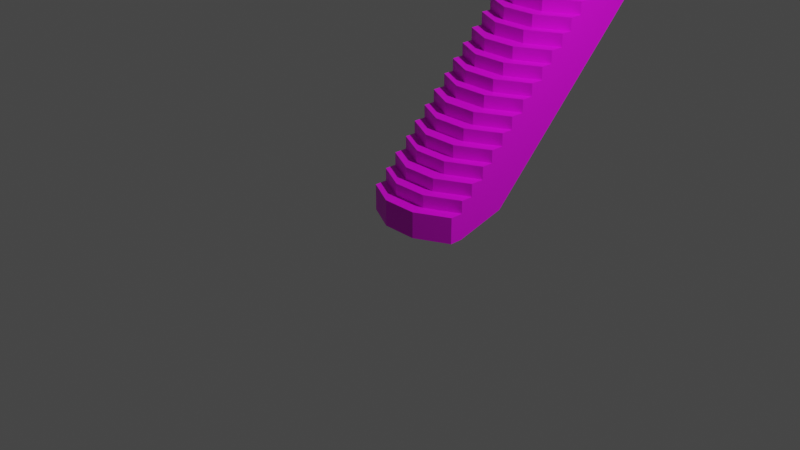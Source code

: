 # Source: Stairs_tall.blend  (saved by Blender 2.90.8; exported with 4.5.12 LTS)
import bpy
from mathutils import Matrix  # noqa: F401  (used for matrix-valued properties, if any)

bpy.ops.wm.read_factory_settings(use_empty=True)
scene = bpy.context.scene
scene.name = 'Scene'

# ---- collections
col_collection = bpy.data.collections.new('Collection'); scene.collection.children.link(col_collection)

# ---- images (referenced by path relative to the original .blend; pixels are not part of the script)
import os
ASSET_DIR = os.environ.get("B2B_ASSET_DIR", "")  # directory of the original .blend (textures are referenced by path, not embedded)
HERE = os.path.dirname(os.path.abspath(__file__))  # packed textures are extracted next to this script under _unpacked/

def load_image(name, relpath, width, height, colorspace="sRGB"):
    """Load a texture the original file referenced (path relative to the .blend, or extracted next to this script)."""
    p = next((c for c in (os.path.join(HERE, relpath), os.path.join(ASSET_DIR, relpath)) if relpath and os.path.exists(c)), "")
    if p:
        img = bpy.data.images.load(p, check_existing=True)
        img.name = name
    else:  # same state as the original file: an image datablock whose file is absent (Cycles renders it pink)
        img = bpy.data.images.new(name, width, height)
        img.source = "FILE"
        img.filepath = "//" + (relpath or name)
    img.colorspace_settings.name = colorspace
    return img
img_texture_structures_png = load_image('Texture_Structures.png', 'Texture_Structures.png', 1024, 1024, 'sRGB')

# ---- materials (node trees are filled in below, after node groups)
mat_texture_stairs_tall = bpy.data.materials.new('Texture_Stairs_Tall')
mat_texture_stairs_tall.use_transparent_shadow = False

# ---- material node trees
mat_texture_stairs_tall.use_nodes = True; mat_texture_stairs_tall.node_tree.nodes.clear()
_N = mat_texture_stairs_tall.node_tree.nodes; _L = mat_texture_stairs_tall.node_tree.links
n0 = _N.new('ShaderNodeBsdfPrincipled'); n0.name = 'Principled BSDF'; n0.location = (10, 300)
n0.distribution = 'GGX'
n0.subsurface_method = 'BURLEY'
n0.inputs[3].default_value = 1.45
n0.inputs[27].default_value = (0.0, 0.0, 0.0, 1.0)
n0.inputs[28].default_value = 1.0
n1 = _N.new('ShaderNodeOutputMaterial'); n1.name = 'Material Output'; n1.location = (300, 300)
n2 = _N.new('ShaderNodeTexImage'); n2.name = 'Image Texture'; n2.location = (-382, 228)
n2.image = img_texture_structures_png
_L.new(n0.outputs[0], n1.inputs[0])
_L.new(n2.outputs[0], n0.inputs[0])
n1.is_active_output = True

# ---- world
world_world = bpy.data.worlds.new('World'); scene.world = world_world
world_world.use_nodes = True; world_world.node_tree.nodes.clear()
_N = world_world.node_tree.nodes; _L = world_world.node_tree.links
n0 = _N.new('ShaderNodeOutputWorld'); n0.name = 'World Output'; n0.location = (300, 300)
n1 = _N.new('ShaderNodeBackground'); n1.name = 'Background'; n1.location = (10, 300)
n1.inputs[0].default_value = (0.05088, 0.05088, 0.05088, 1.0)
_L.new(n1.outputs[0], n0.inputs[0])
n0.is_active_output = True
world_world.color = (0.05088, 0.05088, 0.05088)
world_world.use_sun_shadow = False
world_world.sun_shadow_jitter_overblur = 0.0

# ---- cameras
cam_camera = bpy.data.cameras.new('Camera')
cam_camera.clip_end = 100.0
cam_camera.ortho_scale = 7.314

# ---- lights
light_light = bpy.data.lights.new('Light', 'POINT')
light_light.transmission_factor = 0.0
light_light.energy = 1000.0
light_light.shadow_soft_size = 0.1
light_light.shadow_maximum_resolution = 0.006
light_light.use_absolute_resolution = True

# ---- meshes
me_cylinder_034 = bpy.data.meshes.new('Cylinder.034')
me_cylinder_034.from_pydata([(-0.5556, 0.8937, 0.0), (-0.1951, 0.434, 0.5645), (-0.5556, 0.6207, 0.5645), (-0.1951, 0.1445, 0.2822), (-0.5556, 0.3312, -0.1492), (-0.5556, 0.3312, 0.2822), (-0.5556, 0.6207, 0.4234), (-0.1951, 0.434, 0.4234), (-0.5556, 0.3312, 0.1411), (-0.1951, 0.1445, 0.1411), (-0.1951, 0.2803, 0.4234), (-0.1951, 0.2803, 0.2822), (-0.5556, 0.467, 0.4234), (-0.5556, 0.467, 0.2822), (-0.1951, 0.0, -0.1492), (-0.1951, 0.0, 0.1411), (-0.5556, 0.1866, -0.1492), (-0.5556, 0.1866, 0.1411), (-0.5556, 1.456, 0.5631), (-0.1951, 0.9965, 1.128), (-0.5556, 1.183, 1.128), (-0.1951, 0.707, 0.8453), (-0.5556, 0.8937, 0.8453), (-0.5556, 1.183, 0.9864), (-0.1951, 0.9965, 0.9864), (-0.5556, 0.8937, 0.7042), (-0.1951, 0.707, 0.7042), (-0.1951, 0.8428, 0.9864), (-0.1951, 0.8428, 0.8453), (-0.5556, 1.029, 0.9864), (-0.5556, 1.029, 0.8453), (-0.1951, 0.5625, 0.5631), (-0.1951, 0.5625, 0.7042), (-0.5556, 0.7491, 0.5631), (-0.5556, 0.7491, 0.7042), (-0.5556, 2.019, 1.126), (-0.1951, 1.559, 1.691), (-0.5556, 1.746, 1.691), (-0.1951, 1.27, 1.408), (-0.5556, 1.456, 1.408), (-0.5556, 1.746, 1.549), (-0.1951, 1.559, 1.549), (-0.5556, 1.456, 1.267), (-0.1951, 1.27, 1.267), (-0.1951, 1.405, 1.549), (-0.1951, 1.405, 1.408), (-0.5556, 1.592, 1.549), (-0.5556, 1.592, 1.408), (-0.1951, 1.125, 1.126), (-0.1951, 1.125, 1.267), (-0.5556, 1.312, 1.126), (-0.5556, 1.312, 1.267), (-0.5556, 2.581, 1.689), (-0.1951, 2.122, 2.254), (-0.5556, 2.308, 2.254), (-0.1951, 1.832, 1.971), (-0.5556, 2.019, 1.971), (-0.5556, 2.308, 2.113), (-0.1951, 2.122, 2.113), (-0.5556, 2.019, 1.83), (-0.1951, 1.832, 1.83), (-0.1951, 1.968, 2.113), (-0.1951, 1.968, 1.971), (-0.5556, 2.154, 2.113), (-0.5556, 2.154, 1.971), (-0.1951, 1.687, 1.689), (-0.1951, 1.687, 1.83), (-0.5556, 1.874, 1.689), (-0.5556, 1.874, 1.83), (-0.5556, 3.132, 2.252), (-0.1951, 2.684, 2.817), (-0.5556, 2.871, 2.817), (-0.1951, 2.395, 2.534), (-0.5556, 2.581, 2.534), (-0.5556, 2.871, 2.676), (-0.1951, 2.684, 2.676), (-0.5556, 2.581, 2.393), (-0.1951, 2.395, 2.393), (-0.1951, 2.53, 2.676), (-0.1951, 2.53, 2.534), (-0.5556, 2.717, 2.676), (-0.5556, 2.717, 2.534), (-0.1951, 2.25, 2.252), (-0.1951, 2.25, 2.393), (-0.5556, 2.437, 2.252), (-0.5556, 2.437, 2.393), (-0.5556, 3.132, 2.817), (-0.1951, 3.132, 2.817), (0.5556, 0.8937, 0.0), (0.1951, 0.434, 0.5645), (0.5556, 0.6207, 0.5645), (0.1951, 0.1445, 0.2822), (0.5556, 0.3312, -0.1492), (0.5556, 0.3312, 0.2822), (0.5556, 0.6207, 0.4234), (0.1951, 0.434, 0.4234), (0.5556, 0.3312, 0.1411), (0.1951, 0.1445, 0.1411), (0.1951, 0.2803, 0.4234), (0.1951, 0.2803, 0.2822), (0.5556, 0.467, 0.4234), (0.5556, 0.467, 0.2822), (0.1951, 0.0, -0.1492), (0.1951, 0.0, 0.1411), (0.5556, 0.1866, -0.1492), (0.5556, 0.1866, 0.1411), (0.5556, 1.456, 0.5631), (0.1951, 0.9965, 1.128), (0.5556, 1.183, 1.128), (0.1951, 0.707, 0.8453), (0.5556, 0.8937, 0.8453), (0.5556, 1.183, 0.9864), (0.1951, 0.9965, 0.9864), (0.5556, 0.8937, 0.7042), (0.1951, 0.707, 0.7042), (0.1951, 0.8428, 0.9864), (0.1951, 0.8428, 0.8453), (0.5556, 1.029, 0.9864), (0.5556, 1.029, 0.8453), (0.1951, 0.5625, 0.5631), (0.1951, 0.5625, 0.7042), (0.5556, 0.7491, 0.5631), (0.5556, 0.7491, 0.7042), (0.5556, 2.019, 1.126), (0.1951, 1.559, 1.691), (0.5556, 1.746, 1.691), (0.1951, 1.27, 1.408), (0.5556, 1.456, 1.408), (0.5556, 1.746, 1.549), (0.1951, 1.559, 1.549), (0.5556, 1.456, 1.267), (0.1951, 1.27, 1.267), (0.1951, 1.405, 1.549), (0.1951, 1.405, 1.408), (0.5556, 1.592, 1.549), (0.5556, 1.592, 1.408), (0.1951, 1.125, 1.126), (0.1951, 1.125, 1.267), (0.5556, 1.312, 1.126), (0.5556, 1.312, 1.267), (0.5556, 2.581, 1.689), (0.1951, 2.122, 2.254), (0.5556, 2.308, 2.254), (0.1951, 1.832, 1.971), (0.5556, 2.019, 1.971), (0.5556, 2.308, 2.113), (0.1951, 2.122, 2.113), (0.5556, 2.019, 1.83), (0.1951, 1.832, 1.83), (0.1951, 1.968, 2.113), (0.1951, 1.968, 1.971), (0.5556, 2.154, 2.113), (0.5556, 2.154, 1.971), (0.1951, 1.687, 1.689), (0.1951, 1.687, 1.83), (0.5556, 1.874, 1.689), (0.5556, 1.874, 1.83), (0.5556, 3.132, 2.252), (0.1951, 2.684, 2.817), (0.5556, 2.871, 2.817), (0.1951, 2.395, 2.534), (0.5556, 2.581, 2.534), (0.5556, 2.871, 2.676), (0.1951, 2.684, 2.676), (0.5556, 2.581, 2.393), (0.1951, 2.395, 2.393), (0.1951, 2.53, 2.676), (0.1951, 2.53, 2.534), (0.5556, 2.717, 2.676), (0.5556, 2.717, 2.534), (0.1951, 2.25, 2.252), (0.1951, 2.25, 2.393), (0.5556, 2.437, 2.252), (0.5556, 2.437, 2.393), (0.5556, 3.132, 2.817), (0.1951, 3.132, 2.817)], [], [(116, 28, 21, 109), (8, 4, 16, 17), (10, 98, 95, 7), (13, 11, 10, 12), (6, 7, 1, 2), (8, 9, 3, 5), (7, 6, 12, 10), (82, 170, 171, 83), (99, 98, 10, 11), (14, 15, 17, 16), (9, 8, 17, 15), (14, 102, 103, 15), (27, 115, 112, 24), (30, 28, 27, 29), (23, 24, 19, 20), (25, 26, 21, 22), (24, 23, 29, 27), (21, 28, 30, 22), (116, 115, 27, 28), (31, 32, 34, 33), (26, 25, 34, 32), (89, 119, 31, 1), (44, 132, 129, 41), (47, 45, 44, 46), (40, 41, 36, 37), (42, 43, 38, 39), (41, 40, 46, 44), (133, 132, 44, 45), (48, 49, 51, 50), (43, 42, 51, 49), (48, 136, 137, 49), (61, 149, 146, 58), (64, 62, 61, 63), (57, 58, 53, 54), (59, 60, 55, 56), (58, 57, 63, 61), (150, 149, 61, 62), (65, 66, 68, 67), (60, 59, 68, 66), (87, 86, 71, 70), (65, 153, 154, 66), (70, 158, 175, 87), (78, 166, 163, 75), (81, 79, 78, 80), (74, 75, 70, 71), (76, 77, 72, 73), (75, 74, 80, 78), (167, 166, 78, 79), (82, 83, 85, 84), (77, 76, 85, 83), (165, 160, 72, 77), (163, 158, 70, 75), (83, 171, 165, 77), (148, 143, 55, 60), (146, 141, 53, 58), (66, 154, 148, 60), (131, 126, 38, 43), (129, 124, 36, 41), (49, 137, 131, 43), (114, 109, 21, 26), (112, 107, 19, 24), (32, 120, 114, 26), (2, 1, 31, 33), (97, 91, 3, 9), (95, 89, 1, 7), (15, 103, 97, 9), (31, 119, 120, 32), (3, 11, 13, 5), (107, 136, 48, 19), (50, 20, 19, 48), (38, 126, 133, 45), (124, 153, 65, 36), (38, 45, 47, 39), (55, 143, 150, 62), (37, 36, 65, 67), (141, 170, 82, 53), (64, 56, 55, 62), (54, 53, 82, 84), (72, 160, 167, 79), (72, 79, 81, 73), (84, 69, 52), (52, 35, 67), (50, 35, 18), (18, 0, 33), (8, 5, 13, 12, 6, 2, 33, 0, 4), (50, 18, 33, 34, 25, 22, 30, 29, 23, 20), (40, 37, 67, 35, 50, 51, 42, 39, 47, 46), (64, 63, 57, 54, 84, 52, 67, 68, 59, 56), (86, 69, 84, 85, 76, 73, 81, 80, 74, 71), (96, 105, 104, 92), (101, 100, 98, 99), (94, 90, 89, 95), (96, 93, 91, 97), (95, 98, 100, 94), (102, 104, 105, 103), (97, 103, 105, 96), (118, 117, 115, 116), (111, 108, 107, 112), (113, 110, 109, 114), (112, 115, 117, 111), (109, 110, 118, 116), (119, 121, 122, 120), (114, 120, 122, 113), (135, 134, 132, 133), (128, 125, 124, 129), (130, 127, 126, 131), (129, 132, 134, 128), (136, 138, 139, 137), (131, 137, 139, 130), (152, 151, 149, 150), (145, 142, 141, 146), (147, 144, 143, 148), (146, 149, 151, 145), (153, 155, 156, 154), (148, 154, 156, 147), (175, 158, 159, 174), (169, 168, 166, 167), (162, 159, 158, 163), (164, 161, 160, 165), (163, 166, 168, 162), (170, 172, 173, 171), (165, 171, 173, 164), (90, 121, 119, 89), (91, 93, 101, 99), (138, 136, 107, 108), (126, 127, 135, 133), (125, 155, 153, 124), (152, 150, 143, 144), (142, 172, 170, 141), (160, 161, 169, 167), (172, 140, 157), (140, 155, 123), (138, 106, 123), (106, 121, 88), (96, 92, 88, 121, 90, 94, 100, 101, 93), (138, 108, 111, 117, 118, 110, 113, 122, 121, 106), (128, 134, 135, 127, 130, 139, 138, 123, 155, 125), (152, 144, 147, 156, 155, 140, 172, 142, 145, 151), (174, 159, 162, 168, 169, 161, 164, 173, 172, 157), (3, 91, 99, 11), (69, 157, 140, 52), (52, 140, 123, 35), (35, 123, 106, 18), (18, 106, 88, 0), (16, 104, 102, 14), (4, 92, 104, 16), (0, 88, 92, 4), (157, 175, 174), (69, 86, 87), (157, 69, 87, 175)])
_uv = me_cylinder_034.uv_layers.new(name='UVMap')
_uv.uv.foreach_set('vector', [0.6992, 0.1367, 0.7021, 0.09668, 0.7207, 0.09961, 0.7168, 0.1357, 0.377, 0.2881, 0.3486, 0.3115, 0.333, 0.2988, 0.3613, 0.2783, 0.835, 0.1074, 0.8291, 0.1436, 0.8086, 0.1436, 0.8135, 0.1035, 0.8467, 0.0625, 0.8535, 0.1074, 0.835, 0.1074, 0.8262, 0.06445, 0.8066, 0.05957, 0.8135, 0.1035, 0.7939, 0.1035, 0.7871, 0.06152, 0.8848, 0.06543, 0.8926, 0.1104, 0.8721, 0.1104, 0.8652, 0.06738, 0.8135, 0.1035, 0.8066, 0.05957, 0.8262, 0.06445, 0.835, 0.1074, 0.3311, 0.1045, 0.3359, 0.1436, 0.3174, 0.1436, 0.3135, 0.1074, 0.8467, 0.1475, 0.8291, 0.1436, 0.835, 0.1074, 0.8535, 0.1074, 0.9512, 0.1162, 0.9121, 0.1143, 0.9043, 0.07129, 0.9492, 0.06934, 0.8926, 0.1104, 0.8848, 0.06543, 0.9043, 0.07129, 0.9121, 0.1143, 0.9512, 0.1162, 0.9414, 0.1592, 0.9023, 0.1523, 0.9121, 0.1143, 0.6826, 0.09766, 0.6807, 0.1348, 0.6602, 0.1348, 0.6621, 0.09473, 0.6914, 0.05371, 0.7021, 0.09668, 0.6826, 0.09766, 0.6719, 0.05566, 0.6504, 0.05273, 0.6621, 0.09473, 0.6426, 0.09668, 0.6318, 0.05566, 0.7295, 0.05566, 0.7393, 0.09863, 0.7207, 0.09961, 0.709, 0.05762, 0.6621, 0.09473, 0.6504, 0.05273, 0.6719, 0.05566, 0.6826, 0.09766, 0.7207, 0.09961, 0.7021, 0.09668, 0.6914, 0.05371, 0.709, 0.05762, 0.6992, 0.1367, 0.6807, 0.1348, 0.6826, 0.09766, 0.7021, 0.09668, 0.7773, 0.1006, 0.7588, 0.1006, 0.748, 0.05957, 0.7695, 0.05664, 0.7393, 0.09863, 0.7295, 0.05566, 0.748, 0.05957, 0.7588, 0.1006, 0.791, 0.1406, 0.7734, 0.1416, 0.7773, 0.1006, 0.7939, 0.1035, 0.5332, 0.0957, 0.5342, 0.1328, 0.5146, 0.1348, 0.5127, 0.09473, 0.5371, 0.05273, 0.5518, 0.09375, 0.5332, 0.0957, 0.5186, 0.05566, 0.498, 0.05273, 0.5127, 0.09473, 0.4932, 0.09668, 0.4795, 0.05664, 0.5742, 0.05176, 0.5889, 0.09375, 0.5703, 0.0957, 0.5547, 0.05566, 0.5127, 0.09473, 0.498, 0.05273, 0.5186, 0.05566, 0.5332, 0.0957, 0.5527, 0.1338, 0.5342, 0.1328, 0.5332, 0.0957, 0.5518, 0.09375, 0.626, 0.09473, 0.6084, 0.0957, 0.5938, 0.05566, 0.6152, 0.05176, 0.5889, 0.09375, 0.5742, 0.05176, 0.5938, 0.05566, 0.6084, 0.0957, 0.626, 0.09473, 0.625, 0.1348, 0.6064, 0.1328, 0.6084, 0.0957, 0.3857, 0.1016, 0.3896, 0.1367, 0.3701, 0.1406, 0.3652, 0.1006, 0.3857, 0.05859, 0.4043, 0.09961, 0.3857, 0.1016, 0.3682, 0.06348, 0.3467, 0.06152, 0.3652, 0.1006, 0.3467, 0.1045, 0.3291, 0.06543, 0.4219, 0.05566, 0.4404, 0.09668, 0.4219, 0.09961, 0.4043, 0.06055, 0.3652, 0.1006, 0.3467, 0.06152, 0.3682, 0.06348, 0.3857, 0.1016, 0.4072, 0.1377, 0.3896, 0.1367, 0.3857, 0.1016, 0.4043, 0.09961, 0.4766, 0.0957, 0.459, 0.09766, 0.4414, 0.05859, 0.4619, 0.05469, 0.4404, 0.09668, 0.4219, 0.05566, 0.4414, 0.05859, 0.459, 0.09766, 0.1445, 0.126, 0.1416, 0.08496, 0.1807, 0.08301, 0.2031, 0.1201, 0.4766, 0.0957, 0.4795, 0.1348, 0.46, 0.1348, 0.459, 0.09766, 0.2031, 0.1201, 0.2129, 0.1543, 0.1582, 0.167, 0.1445, 0.126, 0.2412, 0.1152, 0.248, 0.1494, 0.2305, 0.1533, 0.2207, 0.1162, 0.2373, 0.07324, 0.2588, 0.1113, 0.2412, 0.1152, 0.2197, 0.07812, 0.1982, 0.07715, 0.2207, 0.1162, 0.2031, 0.1201, 0.1807, 0.08301, 0.2725, 0.06836, 0.2949, 0.1074, 0.2764, 0.1104, 0.2549, 0.07324, 0.2207, 0.1162, 0.1982, 0.07715, 0.2197, 0.07812, 0.2412, 0.1152, 0.2656, 0.1494, 0.248, 0.1494, 0.2412, 0.1152, 0.2588, 0.1113, 0.3311, 0.1045, 0.3135, 0.1074, 0.292, 0.06934, 0.3115, 0.06445, 0.2949, 0.1074, 0.2725, 0.06836, 0.292, 0.06934, 0.3135, 0.1074, 0.2998, 0.1455, 0.2822, 0.1455, 0.2764, 0.1104, 0.2949, 0.1074, 0.2305, 0.1533, 0.2129, 0.1543, 0.2031, 0.1201, 0.2207, 0.1162, 0.3135, 0.1074, 0.3174, 0.1436, 0.2998, 0.1455, 0.2949, 0.1074, 0.4424, 0.1357, 0.4238, 0.1348, 0.4219, 0.09961, 0.4404, 0.09668, 0.3701, 0.1406, 0.3525, 0.1396, 0.3467, 0.1045, 0.3652, 0.1006, 0.459, 0.09766, 0.46, 0.1348, 0.4424, 0.1357, 0.4404, 0.09668, 0.5879, 0.1348, 0.5693, 0.1318, 0.5703, 0.0957, 0.5889, 0.09375, 0.5146, 0.1348, 0.4961, 0.1338, 0.4932, 0.09668, 0.5127, 0.09473, 0.6084, 0.0957, 0.6064, 0.1328, 0.5879, 0.1348, 0.5889, 0.09375, 0.7354, 0.1387, 0.7168, 0.1357, 0.7207, 0.09961, 0.7393, 0.09863, 0.6602, 0.1348, 0.6426, 0.1338, 0.6426, 0.09668, 0.6621, 0.09473, 0.7588, 0.1006, 0.7539, 0.1387, 0.7354, 0.1387, 0.7393, 0.09863, 0.7871, 0.06152, 0.7939, 0.1035, 0.7773, 0.1006, 0.7695, 0.05664, 0.8828, 0.1514, 0.8652, 0.1475, 0.8721, 0.1104, 0.8926, 0.1104, 0.8086, 0.1436, 0.791, 0.1406, 0.7939, 0.1035, 0.8135, 0.1035, 0.9121, 0.1143, 0.9023, 0.1523, 0.8828, 0.1514, 0.8926, 0.1104, 0.7773, 0.1006, 0.7734, 0.1416, 0.7539, 0.1387, 0.7588, 0.1006, 0.8721, 0.1104, 0.8535, 0.1074, 0.8467, 0.0625, 0.8652, 0.06738, 0.6426, 0.1338, 0.625, 0.1348, 0.626, 0.09473, 0.6426, 0.09668, 0.6152, 0.05176, 0.6318, 0.05566, 0.6426, 0.09668, 0.626, 0.09473, 0.5703, 0.0957, 0.5693, 0.1318, 0.5527, 0.1338, 0.5518, 0.09375, 0.4961, 0.1338, 0.4795, 0.1348, 0.4766, 0.0957, 0.4932, 0.09668, 0.5703, 0.0957, 0.5518, 0.09375, 0.5371, 0.05273, 0.5547, 0.05566, 0.4219, 0.09961, 0.4238, 0.1348, 0.4072, 0.1377, 0.4043, 0.09961, 0.4795, 0.05664, 0.4932, 0.09668, 0.4766, 0.0957, 0.4619, 0.05469, 0.3525, 0.1396, 0.3359, 0.1436, 0.3311, 0.1045, 0.3467, 0.1045, 0.3857, 0.05859, 0.4043, 0.06055, 0.4219, 0.09961, 0.4043, 0.09961, 0.3291, 0.06543, 0.3467, 0.1045, 0.3311, 0.1045, 0.3115, 0.06445, 0.2764, 0.1104, 0.2822, 0.1455, 0.2656, 0.1494, 0.2588, 0.1113, 0.2764, 0.1104, 0.2588, 0.1113, 0.2373, 0.07324, 0.2549, 0.07324, 0.7998, 0.2881, 0.8691, 0.3428, 0.7578, 0.3428, 0.7578, 0.3428, 0.6445, 0.3428, 0.6865, 0.2891, 0.5742, 0.2891, 0.6445, 0.3428, 0.5312, 0.3428, 0.5312, 0.3428, 0.4189, 0.3428, 0.4619, 0.2881, 0.377, 0.2881, 0.3916, 0.2783, 0.4043, 0.2891, 0.4199, 0.2783, 0.4346, 0.29, 0.4482, 0.2783, 0.4619, 0.2881, 0.4189, 0.3428, 0.3486, 0.3115, 0.5742, 0.2891, 0.5312, 0.3428, 0.4619, 0.2881, 0.4766, 0.2783, 0.4893, 0.2891, 0.5029, 0.2783, 0.5176, 0.2891, 0.5312, 0.2773, 0.5479, 0.2891, 0.5625, 0.2783, 0.6602, 0.2891, 0.6748, 0.2783, 0.6865, 0.2891, 0.6445, 0.3428, 0.5742, 0.2891, 0.5879, 0.2783, 0.6035, 0.2891, 0.6172, 0.2783, 0.6299, 0.2891, 0.6445, 0.2783, 0.7432, 0.2891, 0.7588, 0.2773, 0.7725, 0.29, 0.7881, 0.2803, 0.7998, 0.2881, 0.7578, 0.3428, 0.6865, 0.2891, 0.7002, 0.2773, 0.7158, 0.2891, 0.7285, 0.2773, 0.9277, 0.2988, 0.8691, 0.3428, 0.7998, 0.2881, 0.8135, 0.2783, 0.8281, 0.2891, 0.8428, 0.2773, 0.8564, 0.2891, 0.8701, 0.2783, 0.8857, 0.2891, 0.9004, 0.2783, 0.8916, 0.3809, 0.9062, 0.3701, 0.9375, 0.3926, 0.9219, 0.4033, 0.8271, 0.1865, 0.8096, 0.1816, 0.8291, 0.1436, 0.8467, 0.1475, 0.79, 0.1846, 0.7725, 0.1797, 0.791, 0.1406, 0.8086, 0.1436, 0.8613, 0.1904, 0.8447, 0.1855, 0.8652, 0.1475, 0.8828, 0.1514, 0.8086, 0.1436, 0.8291, 0.1436, 0.8096, 0.1816, 0.79, 0.1846, 0.9414, 0.1592, 0.9219, 0.2012, 0.8809, 0.1895, 0.9023, 0.1523, 0.8828, 0.1514, 0.9023, 0.1523, 0.8809, 0.1895, 0.8613, 0.1904, 0.6826, 0.1768, 0.665, 0.1729, 0.6807, 0.1348, 0.6992, 0.1367, 0.6455, 0.1758, 0.6279, 0.1719, 0.6426, 0.1338, 0.6602, 0.1348, 0.7168, 0.1787, 0.7002, 0.1738, 0.7168, 0.1357, 0.7354, 0.1387, 0.6602, 0.1348, 0.6807, 0.1348, 0.665, 0.1729, 0.6455, 0.1758, 0.7168, 0.1357, 0.7002, 0.1738, 0.6826, 0.1768, 0.6992, 0.1367, 0.7734, 0.1416, 0.7559, 0.1816, 0.7354, 0.1768, 0.7539, 0.1387, 0.7354, 0.1387, 0.7539, 0.1387, 0.7354, 0.1768, 0.7168, 0.1787, 0.5391, 0.1738, 0.5225, 0.1699, 0.5342, 0.1328, 0.5527, 0.1338, 0.5029, 0.1748, 0.4854, 0.1719, 0.4961, 0.1338, 0.5146, 0.1348, 0.5732, 0.1738, 0.5557, 0.1699, 0.5693, 0.1318, 0.5879, 0.1348, 0.5146, 0.1348, 0.5342, 0.1328, 0.5225, 0.1699, 0.5029, 0.1748, 0.625, 0.1348, 0.6113, 0.1748, 0.5918, 0.1709, 0.6064, 0.1328, 0.5879, 0.1348, 0.6064, 0.1328, 0.5918, 0.1709, 0.5732, 0.1738, 0.3984, 0.1777, 0.3809, 0.1758, 0.3896, 0.1367, 0.4072, 0.1377, 0.3623, 0.1807, 0.3447, 0.1787, 0.3525, 0.1396, 0.3701, 0.1406, 0.4316, 0.1768, 0.415, 0.1738, 0.4238, 0.1348, 0.4424, 0.1357, 0.3701, 0.1406, 0.3896, 0.1367, 0.3809, 0.1758, 0.3623, 0.1807, 0.4795, 0.1348, 0.4697, 0.1758, 0.4492, 0.1729, 0.46, 0.1348, 0.4424, 0.1357, 0.46, 0.1348, 0.4492, 0.1729, 0.4316, 0.1768, 0.1582, 0.167, 0.2129, 0.1543, 0.209, 0.1924, 0.1758, 0.2012, 0.2607, 0.1885, 0.2441, 0.1875, 0.248, 0.1494, 0.2656, 0.1494, 0.2266, 0.1924, 0.209, 0.1924, 0.2129, 0.1543, 0.2305, 0.1533, 0.293, 0.1855, 0.2764, 0.1836, 0.2822, 0.1455, 0.2998, 0.1455, 0.2305, 0.1533, 0.248, 0.1494, 0.2441, 0.1875, 0.2266, 0.1924, 0.3359, 0.1436, 0.3301, 0.1836, 0.3105, 0.1807, 0.3174, 0.1436, 0.2998, 0.1455, 0.3174, 0.1436, 0.3105, 0.1807, 0.293, 0.1855, 0.7725, 0.1797, 0.7559, 0.1816, 0.7734, 0.1416, 0.791, 0.1406, 0.8652, 0.1475, 0.8447, 0.1855, 0.8271, 0.1865, 0.8467, 0.1475, 0.6113, 0.1748, 0.625, 0.1348, 0.6426, 0.1338, 0.6279, 0.1719, 0.5693, 0.1318, 0.5557, 0.1699, 0.5391, 0.1738, 0.5527, 0.1338, 0.4854, 0.1719, 0.4697, 0.1758, 0.4795, 0.1348, 0.4961, 0.1338, 0.3984, 0.1777, 0.4072, 0.1377, 0.4238, 0.1348, 0.415, 0.1738, 0.3447, 0.1787, 0.3301, 0.1836, 0.3359, 0.1436, 0.3525, 0.1396, 0.2822, 0.1455, 0.2764, 0.1836, 0.2607, 0.1885, 0.2656, 0.1494, 0.4521, 0.3809, 0.4961, 0.4365, 0.3799, 0.4346, 0.4961, 0.4365, 0.5693, 0.3799, 0.6143, 0.4365, 0.6875, 0.3799, 0.7305, 0.4365, 0.6143, 0.4365, 0.7305, 0.4365, 0.8027, 0.3799, 0.8486, 0.4355, 0.8916, 0.3809, 0.9219, 0.4033, 0.8486, 0.4355, 0.8027, 0.3799, 0.8174, 0.3711, 0.832, 0.3809, 0.8467, 0.3701, 0.8633, 0.3799, 0.876, 0.3701, 0.6875, 0.3799, 0.7002, 0.3711, 0.7139, 0.3809, 0.7305, 0.3691, 0.7461, 0.3799, 0.7598, 0.3701, 0.7744, 0.3809, 0.79, 0.3701, 0.8027, 0.3799, 0.7305, 0.4365, 0.5967, 0.3809, 0.6143, 0.3691, 0.6279, 0.3809, 0.6416, 0.3701, 0.6572, 0.3809, 0.6719, 0.3701, 0.6875, 0.3799, 0.6143, 0.4365, 0.5693, 0.3799, 0.583, 0.3711, 0.5107, 0.3809, 0.5264, 0.3701, 0.54, 0.3818, 0.5547, 0.3701, 0.5693, 0.3799, 0.4961, 0.4365, 0.4521, 0.3809, 0.4648, 0.3701, 0.4795, 0.3809, 0.4961, 0.3691, 0.3223, 0.3906, 0.3477, 0.3701, 0.3623, 0.3818, 0.3789, 0.3691, 0.3936, 0.3809, 0.4082, 0.3701, 0.4219, 0.3818, 0.4375, 0.3701, 0.4521, 0.3809, 0.3799, 0.4346, 0.8721, 0.1104, 0.8652, 0.1475, 0.8467, 0.1475, 0.8535, 0.1074, 0.02051, 0.07715, 0.1025, 0.07715, 0.1025, 0.1543, 0.02051, 0.1543, 0.02051, 0.1543, 0.1025, 0.1543, 0.1025, 0.2314, 0.02051, 0.2314, 0.02051, 0.2314, 0.1025, 0.2314, 0.1025, 0.3096, 0.02051, 0.3096, 0.02051, 0.3096, 0.1025, 0.3096, 0.1025, 0.3867, 0.02051, 0.3867, 0.02051, 0.457, 0.1025, 0.457, 0.0752, 0.4756, 0.04785, 0.4756, 0.02051, 0.4424, 0.1025, 0.4424, 0.1025, 0.457, 0.02051, 0.457, 0.02051, 0.3867, 0.1025, 0.3867, 0.1025, 0.4424, 0.02051, 0.4424, 0.1025, 0.07715, 0.0752, 0.02148, 0.1025, 0.02148, 0.02051, 0.07715, 0.02051, 0.02148, 0.04785, 0.02148, 0.1025, 0.07715, 0.02051, 0.07715, 0.04785, 0.02148, 0.0752, 0.02148])
_uv.active_render = True
_uv = me_cylinder_034.uv_layers.new(name='UVMap.001')
_uv.uv.foreach_set('vector', [0.6992, 0.1367, 0.7021, 0.09668, 0.7207, 0.09961, 0.7168, 0.1357, 0.377, 0.2881, 0.3486, 0.3115, 0.333, 0.2988, 0.3613, 0.2783, 0.835, 0.1074, 0.8291, 0.1436, 0.8086, 0.1436, 0.8135, 0.1035, 0.8467, 0.0625, 0.8535, 0.1074, 0.835, 0.1074, 0.8262, 0.06445, 0.8066, 0.05957, 0.8135, 0.1035, 0.7939, 0.1035, 0.7871, 0.06152, 0.8848, 0.06543, 0.8926, 0.1104, 0.8721, 0.1104, 0.8652, 0.06738, 0.8135, 0.1035, 0.8066, 0.05957, 0.8262, 0.06445, 0.835, 0.1074, 0.3311, 0.1045, 0.3359, 0.1436, 0.3174, 0.1436, 0.3135, 0.1074, 0.8467, 0.1475, 0.8291, 0.1436, 0.835, 0.1074, 0.8535, 0.1074, 0.9512, 0.1162, 0.9121, 0.1143, 0.9043, 0.07129, 0.9492, 0.06934, 0.8926, 0.1104, 0.8848, 0.06543, 0.9043, 0.07129, 0.9121, 0.1143, 0.9512, 0.1162, 0.9414, 0.1592, 0.9023, 0.1523, 0.9121, 0.1143, 0.6826, 0.09766, 0.6807, 0.1348, 0.6602, 0.1348, 0.6621, 0.09473, 0.6914, 0.05371, 0.7021, 0.09668, 0.6826, 0.09766, 0.6719, 0.05566, 0.6504, 0.05273, 0.6621, 0.09473, 0.6426, 0.09668, 0.6318, 0.05566, 0.7295, 0.05566, 0.7393, 0.09863, 0.7207, 0.09961, 0.709, 0.05762, 0.6621, 0.09473, 0.6504, 0.05273, 0.6719, 0.05566, 0.6826, 0.09766, 0.7207, 0.09961, 0.7021, 0.09668, 0.6914, 0.05371, 0.709, 0.05762, 0.6992, 0.1367, 0.6807, 0.1348, 0.6826, 0.09766, 0.7021, 0.09668, 0.7773, 0.1006, 0.7588, 0.1006, 0.748, 0.05957, 0.7695, 0.05664, 0.7393, 0.09863, 0.7295, 0.05566, 0.748, 0.05957, 0.7588, 0.1006, 0.791, 0.1406, 0.7734, 0.1416, 0.7773, 0.1006, 0.7939, 0.1035, 0.5332, 0.0957, 0.5342, 0.1328, 0.5146, 0.1348, 0.5127, 0.09473, 0.5371, 0.05273, 0.5518, 0.09375, 0.5332, 0.0957, 0.5186, 0.05566, 0.498, 0.05273, 0.5127, 0.09473, 0.4932, 0.09668, 0.4795, 0.05664, 0.5742, 0.05176, 0.5889, 0.09375, 0.5703, 0.0957, 0.5547, 0.05566, 0.5127, 0.09473, 0.498, 0.05273, 0.5186, 0.05566, 0.5332, 0.0957, 0.5527, 0.1338, 0.5342, 0.1328, 0.5332, 0.0957, 0.5518, 0.09375, 0.626, 0.09473, 0.6084, 0.0957, 0.5938, 0.05566, 0.6152, 0.05176, 0.5889, 0.09375, 0.5742, 0.05176, 0.5938, 0.05566, 0.6084, 0.0957, 0.626, 0.09473, 0.625, 0.1348, 0.6064, 0.1328, 0.6084, 0.0957, 0.3857, 0.1016, 0.3896, 0.1367, 0.3701, 0.1406, 0.3652, 0.1006, 0.3857, 0.05859, 0.4043, 0.09961, 0.3857, 0.1016, 0.3682, 0.06348, 0.3467, 0.06152, 0.3652, 0.1006, 0.3467, 0.1045, 0.3291, 0.06543, 0.4219, 0.05566, 0.4404, 0.09668, 0.4219, 0.09961, 0.4043, 0.06055, 0.3652, 0.1006, 0.3467, 0.06152, 0.3682, 0.06348, 0.3857, 0.1016, 0.4072, 0.1377, 0.3896, 0.1367, 0.3857, 0.1016, 0.4043, 0.09961, 0.4766, 0.0957, 0.459, 0.09766, 0.4414, 0.05859, 0.4619, 0.05469, 0.4404, 0.09668, 0.4219, 0.05566, 0.4414, 0.05859, 0.459, 0.09766, 0.1445, 0.126, 0.1416, 0.08496, 0.1807, 0.08301, 0.2031, 0.1201, 0.4766, 0.0957, 0.4795, 0.1348, 0.46, 0.1348, 0.459, 0.09766, 0.2031, 0.1201, 0.2129, 0.1543, 0.1582, 0.167, 0.1445, 0.126, 0.2412, 0.1152, 0.248, 0.1494, 0.2305, 0.1533, 0.2207, 0.1162, 0.2373, 0.07324, 0.2588, 0.1113, 0.2412, 0.1152, 0.2197, 0.07812, 0.1982, 0.07715, 0.2207, 0.1162, 0.2031, 0.1201, 0.1807, 0.08301, 0.2725, 0.06836, 0.2949, 0.1074, 0.2764, 0.1104, 0.2549, 0.07324, 0.2207, 0.1162, 0.1982, 0.07715, 0.2197, 0.07812, 0.2412, 0.1152, 0.2656, 0.1494, 0.248, 0.1494, 0.2412, 0.1152, 0.2588, 0.1113, 0.3311, 0.1045, 0.3135, 0.1074, 0.292, 0.06934, 0.3115, 0.06445, 0.2949, 0.1074, 0.2725, 0.06836, 0.292, 0.06934, 0.3135, 0.1074, 0.2998, 0.1455, 0.2822, 0.1455, 0.2764, 0.1104, 0.2949, 0.1074, 0.2305, 0.1533, 0.2129, 0.1543, 0.2031, 0.1201, 0.2207, 0.1162, 0.3135, 0.1074, 0.3174, 0.1436, 0.2998, 0.1455, 0.2949, 0.1074, 0.4424, 0.1357, 0.4238, 0.1348, 0.4219, 0.09961, 0.4404, 0.09668, 0.3701, 0.1406, 0.3525, 0.1396, 0.3467, 0.1045, 0.3652, 0.1006, 0.459, 0.09766, 0.46, 0.1348, 0.4424, 0.1357, 0.4404, 0.09668, 0.5879, 0.1348, 0.5693, 0.1318, 0.5703, 0.0957, 0.5889, 0.09375, 0.5146, 0.1348, 0.4961, 0.1338, 0.4932, 0.09668, 0.5127, 0.09473, 0.6084, 0.0957, 0.6064, 0.1328, 0.5879, 0.1348, 0.5889, 0.09375, 0.7354, 0.1387, 0.7168, 0.1357, 0.7207, 0.09961, 0.7393, 0.09863, 0.6602, 0.1348, 0.6426, 0.1338, 0.6426, 0.09668, 0.6621, 0.09473, 0.7588, 0.1006, 0.7539, 0.1387, 0.7354, 0.1387, 0.7393, 0.09863, 0.7871, 0.06152, 0.7939, 0.1035, 0.7773, 0.1006, 0.7695, 0.05664, 0.8828, 0.1514, 0.8652, 0.1475, 0.8721, 0.1104, 0.8926, 0.1104, 0.8086, 0.1436, 0.791, 0.1406, 0.7939, 0.1035, 0.8135, 0.1035, 0.9121, 0.1143, 0.9023, 0.1523, 0.8828, 0.1514, 0.8926, 0.1104, 0.7773, 0.1006, 0.7734, 0.1416, 0.7539, 0.1387, 0.7588, 0.1006, 0.8721, 0.1104, 0.8535, 0.1074, 0.8467, 0.0625, 0.8652, 0.06738, 0.6426, 0.1338, 0.625, 0.1348, 0.626, 0.09473, 0.6426, 0.09668, 0.6152, 0.05176, 0.6318, 0.05566, 0.6426, 0.09668, 0.626, 0.09473, 0.5703, 0.0957, 0.5693, 0.1318, 0.5527, 0.1338, 0.5518, 0.09375, 0.4961, 0.1338, 0.4795, 0.1348, 0.4766, 0.0957, 0.4932, 0.09668, 0.5703, 0.0957, 0.5518, 0.09375, 0.5371, 0.05273, 0.5547, 0.05566, 0.4219, 0.09961, 0.4238, 0.1348, 0.4072, 0.1377, 0.4043, 0.09961, 0.4795, 0.05664, 0.4932, 0.09668, 0.4766, 0.0957, 0.4619, 0.05469, 0.3525, 0.1396, 0.3359, 0.1436, 0.3311, 0.1045, 0.3467, 0.1045, 0.3857, 0.05859, 0.4043, 0.06055, 0.4219, 0.09961, 0.4043, 0.09961, 0.3291, 0.06543, 0.3467, 0.1045, 0.3311, 0.1045, 0.3115, 0.06445, 0.2764, 0.1104, 0.2822, 0.1455, 0.2656, 0.1494, 0.2588, 0.1113, 0.2764, 0.1104, 0.2588, 0.1113, 0.2373, 0.07324, 0.2549, 0.07324, 0.7998, 0.2881, 0.8691, 0.3428, 0.7578, 0.3428, 0.7578, 0.3428, 0.6445, 0.3428, 0.6865, 0.2891, 0.5742, 0.2891, 0.6445, 0.3428, 0.5312, 0.3428, 0.5312, 0.3428, 0.4189, 0.3428, 0.4619, 0.2881, 0.377, 0.2881, 0.3916, 0.2783, 0.4043, 0.2891, 0.4199, 0.2783, 0.4346, 0.29, 0.4482, 0.2783, 0.4619, 0.2881, 0.4189, 0.3428, 0.3486, 0.3115, 0.5742, 0.2891, 0.5312, 0.3428, 0.4619, 0.2881, 0.4766, 0.2783, 0.4893, 0.2891, 0.5029, 0.2783, 0.5176, 0.2891, 0.5312, 0.2773, 0.5479, 0.2891, 0.5625, 0.2783, 0.6602, 0.2891, 0.6748, 0.2783, 0.6865, 0.2891, 0.6445, 0.3428, 0.5742, 0.2891, 0.5879, 0.2783, 0.6035, 0.2891, 0.6172, 0.2783, 0.6299, 0.2891, 0.6445, 0.2783, 0.7432, 0.2891, 0.7588, 0.2773, 0.7725, 0.29, 0.7881, 0.2803, 0.7998, 0.2881, 0.7578, 0.3428, 0.6865, 0.2891, 0.7002, 0.2773, 0.7158, 0.2891, 0.7285, 0.2773, 0.9277, 0.2988, 0.8691, 0.3428, 0.7998, 0.2881, 0.8135, 0.2783, 0.8281, 0.2891, 0.8428, 0.2773, 0.8564, 0.2891, 0.8701, 0.2783, 0.8857, 0.2891, 0.9004, 0.2783, 0.8916, 0.3809, 0.9062, 0.3701, 0.9375, 0.3926, 0.9219, 0.4033, 0.8271, 0.1865, 0.8096, 0.1816, 0.8291, 0.1436, 0.8467, 0.1475, 0.79, 0.1846, 0.7725, 0.1797, 0.791, 0.1406, 0.8086, 0.1436, 0.8613, 0.1904, 0.8447, 0.1855, 0.8652, 0.1475, 0.8828, 0.1514, 0.8086, 0.1436, 0.8291, 0.1436, 0.8096, 0.1816, 0.79, 0.1846, 0.9414, 0.1592, 0.9219, 0.2012, 0.8809, 0.1895, 0.9023, 0.1523, 0.8828, 0.1514, 0.9023, 0.1523, 0.8809, 0.1895, 0.8613, 0.1904, 0.6826, 0.1768, 0.665, 0.1729, 0.6807, 0.1348, 0.6992, 0.1367, 0.6455, 0.1758, 0.6279, 0.1719, 0.6426, 0.1338, 0.6602, 0.1348, 0.7168, 0.1787, 0.7002, 0.1738, 0.7168, 0.1357, 0.7354, 0.1387, 0.6602, 0.1348, 0.6807, 0.1348, 0.665, 0.1729, 0.6455, 0.1758, 0.7168, 0.1357, 0.7002, 0.1738, 0.6826, 0.1768, 0.6992, 0.1367, 0.7734, 0.1416, 0.7559, 0.1816, 0.7354, 0.1768, 0.7539, 0.1387, 0.7354, 0.1387, 0.7539, 0.1387, 0.7354, 0.1768, 0.7168, 0.1787, 0.5391, 0.1738, 0.5225, 0.1699, 0.5342, 0.1328, 0.5527, 0.1338, 0.5029, 0.1748, 0.4854, 0.1719, 0.4961, 0.1338, 0.5146, 0.1348, 0.5732, 0.1738, 0.5557, 0.1699, 0.5693, 0.1318, 0.5879, 0.1348, 0.5146, 0.1348, 0.5342, 0.1328, 0.5225, 0.1699, 0.5029, 0.1748, 0.625, 0.1348, 0.6113, 0.1748, 0.5918, 0.1709, 0.6064, 0.1328, 0.5879, 0.1348, 0.6064, 0.1328, 0.5918, 0.1709, 0.5732, 0.1738, 0.3984, 0.1777, 0.3809, 0.1758, 0.3896, 0.1367, 0.4072, 0.1377, 0.3623, 0.1807, 0.3447, 0.1787, 0.3525, 0.1396, 0.3701, 0.1406, 0.4316, 0.1768, 0.415, 0.1738, 0.4238, 0.1348, 0.4424, 0.1357, 0.3701, 0.1406, 0.3896, 0.1367, 0.3809, 0.1758, 0.3623, 0.1807, 0.4795, 0.1348, 0.4697, 0.1758, 0.4492, 0.1729, 0.46, 0.1348, 0.4424, 0.1357, 0.46, 0.1348, 0.4492, 0.1729, 0.4316, 0.1768, 0.1582, 0.167, 0.2129, 0.1543, 0.209, 0.1924, 0.1758, 0.2012, 0.2607, 0.1885, 0.2441, 0.1875, 0.248, 0.1494, 0.2656, 0.1494, 0.2266, 0.1924, 0.209, 0.1924, 0.2129, 0.1543, 0.2305, 0.1533, 0.293, 0.1855, 0.2764, 0.1836, 0.2822, 0.1455, 0.2998, 0.1455, 0.2305, 0.1533, 0.248, 0.1494, 0.2441, 0.1875, 0.2266, 0.1924, 0.3359, 0.1436, 0.3301, 0.1836, 0.3105, 0.1807, 0.3174, 0.1436, 0.2998, 0.1455, 0.3174, 0.1436, 0.3105, 0.1807, 0.293, 0.1855, 0.7725, 0.1797, 0.7559, 0.1816, 0.7734, 0.1416, 0.791, 0.1406, 0.8652, 0.1475, 0.8447, 0.1855, 0.8271, 0.1865, 0.8467, 0.1475, 0.6113, 0.1748, 0.625, 0.1348, 0.6426, 0.1338, 0.6279, 0.1719, 0.5693, 0.1318, 0.5557, 0.1699, 0.5391, 0.1738, 0.5527, 0.1338, 0.4854, 0.1719, 0.4697, 0.1758, 0.4795, 0.1348, 0.4961, 0.1338, 0.3984, 0.1777, 0.4072, 0.1377, 0.4238, 0.1348, 0.415, 0.1738, 0.3447, 0.1787, 0.3301, 0.1836, 0.3359, 0.1436, 0.3525, 0.1396, 0.2822, 0.1455, 0.2764, 0.1836, 0.2607, 0.1885, 0.2656, 0.1494, 0.4521, 0.3809, 0.4961, 0.4365, 0.3799, 0.4346, 0.4961, 0.4365, 0.5693, 0.3799, 0.6143, 0.4365, 0.6875, 0.3799, 0.7305, 0.4365, 0.6143, 0.4365, 0.7305, 0.4365, 0.8027, 0.3799, 0.8486, 0.4355, 0.8916, 0.3809, 0.9219, 0.4033, 0.8486, 0.4355, 0.8027, 0.3799, 0.8174, 0.3711, 0.832, 0.3809, 0.8467, 0.3701, 0.8633, 0.3799, 0.876, 0.3701, 0.6875, 0.3799, 0.7002, 0.3711, 0.7139, 0.3809, 0.7305, 0.3691, 0.7461, 0.3799, 0.7598, 0.3701, 0.7744, 0.3809, 0.79, 0.3701, 0.8027, 0.3799, 0.7305, 0.4365, 0.5967, 0.3809, 0.6143, 0.3691, 0.6279, 0.3809, 0.6416, 0.3701, 0.6572, 0.3809, 0.6719, 0.3701, 0.6875, 0.3799, 0.6143, 0.4365, 0.5693, 0.3799, 0.583, 0.3711, 0.5107, 0.3809, 0.5264, 0.3701, 0.54, 0.3818, 0.5547, 0.3701, 0.5693, 0.3799, 0.4961, 0.4365, 0.4521, 0.3809, 0.4648, 0.3701, 0.4795, 0.3809, 0.4961, 0.3691, 0.3223, 0.3906, 0.3477, 0.3701, 0.3623, 0.3818, 0.3789, 0.3691, 0.3936, 0.3809, 0.4082, 0.3701, 0.4219, 0.3818, 0.4375, 0.3701, 0.4521, 0.3809, 0.3799, 0.4346, 0.8721, 0.1104, 0.8652, 0.1475, 0.8467, 0.1475, 0.8535, 0.1074, 0.02051, 0.07715, 0.1025, 0.07715, 0.1025, 0.1543, 0.02051, 0.1543, 0.02051, 0.1543, 0.1025, 0.1543, 0.1025, 0.2314, 0.02051, 0.2314, 0.02051, 0.2314, 0.1025, 0.2314, 0.1025, 0.3096, 0.02051, 0.3096, 0.02051, 0.3096, 0.1025, 0.3096, 0.1025, 0.3867, 0.02051, 0.3867, 0.02051, 0.457, 0.1025, 0.457, 0.0752, 0.4756, 0.04785, 0.4756, 0.02051, 0.4424, 0.1025, 0.4424, 0.1025, 0.457, 0.02051, 0.457, 0.02051, 0.3867, 0.1025, 0.3867, 0.1025, 0.4424, 0.02051, 0.4424, 0.1025, 0.07715, 0.0752, 0.02148, 0.1025, 0.02148, 0.02051, 0.07715, 0.02051, 0.02148, 0.04785, 0.02148, 0.1025, 0.07715, 0.02051, 0.07715, 0.04785, 0.02148, 0.0752, 0.02148])
me_cylinder_034.materials.append(mat_texture_stairs_tall)
me_cylinder_034.use_remesh_fix_poles = True
me_cylinder_034.use_remesh_preserve_attributes = False
me_cylinder_034.use_mirror_vertex_groups = False
me_cylinder_034.update()

# ---- objects
ob_light = bpy.data.objects.new('Light', light_light)
ob_camera = bpy.data.objects.new('Camera', cam_camera)
ob_stairs_tall = bpy.data.objects.new('Stairs_Tall', me_cylinder_034)

# ---- transforms, parenting, visibility, modifiers, constraints
ob_light.location = (4.076, 1.005, 5.904)
ob_light.rotation_euler = (0.6503, 0.05522, 1.866)
ob_light.lock_rotations_4d = False
ob_light.empty_display_type = 'ARROWS'
ob_light.color = (0.0, 0.0, 0.0, 0.0)
ob_light.lineart.crease_threshold = 0.0
ob_camera.location = (7.359, -6.926, 4.958)
ob_camera.rotation_euler = (1.109, 0.0, 0.8149)
ob_camera.lock_rotations_4d = False
ob_camera.empty_display_type = 'ARROWS'
ob_camera.color = (0.0, 0.0, 0.0, 0.0)
ob_camera.display_type = 'WIRE'
ob_camera.lineart.crease_threshold = 0.0
ob_stairs_tall.location = (0.0, 0.0, 0.0)
ob_stairs_tall.lineart.crease_threshold = 0.0

# ---- collection membership
col_collection.objects.link(ob_light)
col_collection.objects.link(ob_camera)
col_collection.objects.link(ob_stairs_tall)

# ---- scene / render settings (as saved in the file)
scene.camera = ob_camera
scene.frame_start = 1; scene.frame_end = 250; scene.frame_set(1)
scene.render.engine = 'BLENDER_EEVEE_NEXT'
scene.cycles.use_denoising = False
scene.cycles.samples = 128
scene.cycles.sampling_pattern = 'TABULATED_SOBOL'
scene.cycles.use_adaptive_sampling = False
scene.cycles.use_light_tree = False
scene.view_settings.view_transform = 'Filmic'
bpy.context.view_layer.update()
